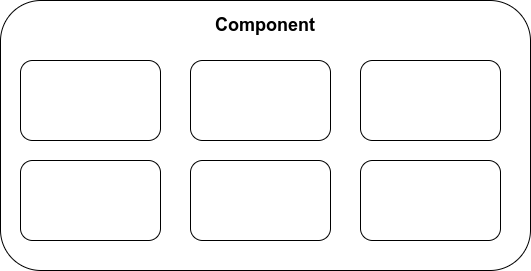

The diagram above was exported from draw.io. Its source (the exported page's mxGraphModel, read from the mxfile embedded in the PNG):
<mxGraphModel dx="2086" dy="699" grid="1" gridSize="10" guides="1" tooltips="1" connect="1" arrows="1" fold="1" page="1" pageScale="1" pageWidth="827" pageHeight="1169" math="0" shadow="0">
  <root>
    <mxCell id="0" />
    <mxCell id="1" parent="0" />
    <mxCell id="Z9Wg9hj9cJnblkdtyOoU-4" value="&lt;span style=&quot;font-size: 18px;&quot;&gt;&lt;b&gt;Component&lt;/b&gt;&lt;/span&gt;" style="rounded=1;whiteSpace=wrap;html=1;spacingBottom=220;" vertex="1" parent="1">
      <mxGeometry x="-120" y="40" width="530" height="270" as="geometry" />
    </mxCell>
    <mxCell id="Z9Wg9hj9cJnblkdtyOoU-10" value="" style="rounded=1;whiteSpace=wrap;html=1;" vertex="1" parent="1">
      <mxGeometry x="-100" y="100" width="140" height="80" as="geometry" />
    </mxCell>
    <mxCell id="Z9Wg9hj9cJnblkdtyOoU-11" value="" style="rounded=1;whiteSpace=wrap;html=1;" vertex="1" parent="1">
      <mxGeometry x="70" y="100" width="140" height="80" as="geometry" />
    </mxCell>
    <mxCell id="Z9Wg9hj9cJnblkdtyOoU-12" value="" style="rounded=1;whiteSpace=wrap;html=1;" vertex="1" parent="1">
      <mxGeometry x="240" y="100" width="140" height="80" as="geometry" />
    </mxCell>
    <mxCell id="Z9Wg9hj9cJnblkdtyOoU-13" value="" style="rounded=1;whiteSpace=wrap;html=1;" vertex="1" parent="1">
      <mxGeometry x="-100" y="200" width="140" height="80" as="geometry" />
    </mxCell>
    <mxCell id="Z9Wg9hj9cJnblkdtyOoU-14" value="" style="rounded=1;whiteSpace=wrap;html=1;" vertex="1" parent="1">
      <mxGeometry x="70" y="200" width="140" height="80" as="geometry" />
    </mxCell>
    <mxCell id="Z9Wg9hj9cJnblkdtyOoU-15" value="" style="rounded=1;whiteSpace=wrap;html=1;" vertex="1" parent="1">
      <mxGeometry x="240" y="200" width="140" height="80" as="geometry" />
    </mxCell>
  </root>
</mxGraphModel>